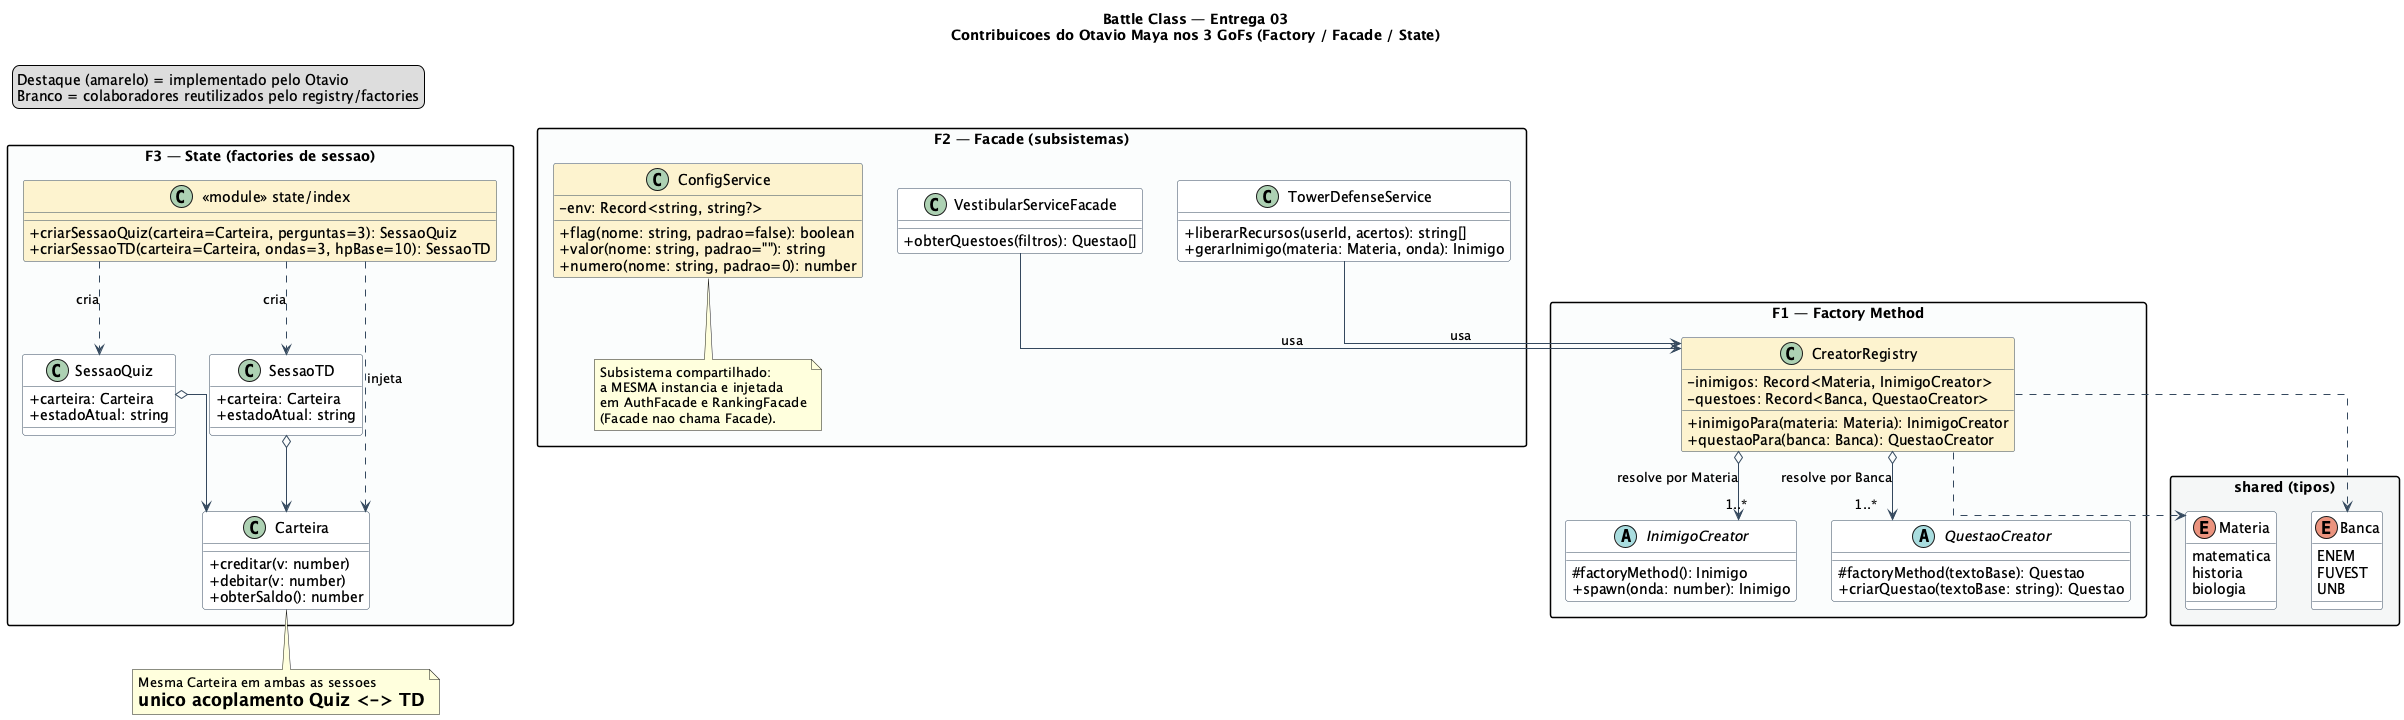

The diagram above was rendered by PlantUML. Its source (embedded in the PNG):
@startuml gofs_otavio_classes_uml
title Battle Class — Entrega 03\nContribuicoes do Otavio Maya nos 3 GoFs (Factory / Facade / State)

skinparam classAttributeIconSize 0
skinparam shadowing false
skinparam linetype ortho
skinparam packageStyle rectangle
skinparam class {
  BackgroundColor White
  BorderColor #34495E
  ArrowColor #34495E
}
legend top left
  Destaque (amarelo) = implementado pelo Otavio
  Branco = colaboradores reutilizados pelo registry/factories
endlegend

' ===== Tipos de dominio (shared) =====
package "shared (tipos)" #F4F6F7 {
  enum Materia {
    matematica
    historia
    biologia
  }
  enum Banca {
    ENEM
    FUVEST
    UNB
  }
}

' ===== F1 — CreatorRegistry =====
package "F1 — Factory Method" #FBFCFC {
  class CreatorRegistry #FCF3CF {
    - inimigos: Record<Materia, InimigoCreator>
    - questoes: Record<Banca, QuestaoCreator>
    + inimigoPara(materia: Materia): InimigoCreator
    + questaoPara(banca: Banca): QuestaoCreator
  }

  abstract class InimigoCreator {
    # factoryMethod(): Inimigo
    + spawn(onda: number): Inimigo
  }
  abstract class QuestaoCreator {
    # factoryMethod(textoBase): Questao
    + criarQuestao(textoBase: string): Questao
  }
}

' ===== F2 — Facade / subsistemas =====
package "F2 — Facade (subsistemas)" #FBFCFC {
  class ConfigService #FCF3CF {
    - env: Record<string, string?>
    + flag(nome: string, padrao=false): boolean
    + valor(nome: string, padrao=""): string
    + numero(nome: string, padrao=0): number
  }
  class VestibularServiceFacade {
    + obterQuestoes(filtros): Questao[]
  }
  class TowerDefenseService {
    + liberarRecursos(userId, acertos): string[]
    + gerarInimigo(materia: Materia, onda): Inimigo
  }
  note bottom of ConfigService
    Subsistema compartilhado:
    a MESMA instancia e injetada
    em AuthFacade e RankingFacade
    (Facade nao chama Facade).
  end note
}

' ===== F3 — Factories de sessao (state/index) =====
package "F3 — State (factories de sessao)" #FBFCFC {
  class "<<module>> state/index" as StateFactories #FCF3CF {
    + criarSessaoQuiz(carteira=Carteira, perguntas=3): SessaoQuiz
    + criarSessaoTD(carteira=Carteira, ondas=3, hpBase=10): SessaoTD
  }
  class SessaoQuiz {
    + carteira: Carteira
    + estadoAtual: string
  }
  class SessaoTD {
    + carteira: Carteira
    + estadoAtual: string
  }
  class Carteira {
    + creditar(v: number)
    + debitar(v: number)
    + obterSaldo(): number
  }
}

' ===== Relacionamentos =====
CreatorRegistry o--> "1..*" InimigoCreator : resolve por Materia
CreatorRegistry o--> "1..*" QuestaoCreator : resolve por Banca
CreatorRegistry ..> Materia
CreatorRegistry ..> Banca

VestibularServiceFacade --> CreatorRegistry : usa
TowerDefenseService --> CreatorRegistry : usa

StateFactories ..> SessaoQuiz : cria
StateFactories ..> SessaoTD : cria
StateFactories ..> Carteira : injeta
SessaoQuiz o--> Carteira
SessaoTD o--> Carteira
note bottom of Carteira
  Mesma Carteira em ambas as sessoes
  = unico acoplamento Quiz <-> TD
end note

@enduml